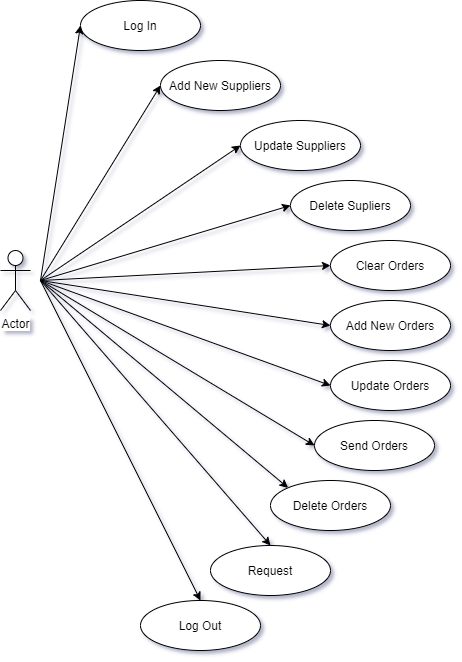

The diagram above was exported from draw.io. Its source (the exported page's mxGraphModel, read from the mxfile embedded in the PNG):
<mxGraphModel dx="630" dy="386" grid="1" gridSize="10" guides="1" tooltips="1" connect="1" arrows="1" fold="1" page="1" pageScale="1" pageWidth="827" pageHeight="1169" background="#ffffff" math="0" shadow="1">
  <root>
    <mxCell id="0" />
    <mxCell id="1" parent="0" />
    <mxCell id="3WIdkezZdWUGxmI4dcdA-3" value="Log In" style="ellipse;whiteSpace=wrap;html=1;" parent="1" vertex="1">
      <mxGeometry x="120" y="40" width="120" height="50" as="geometry" />
    </mxCell>
    <mxCell id="3WIdkezZdWUGxmI4dcdA-4" value="Add New Suppliers" style="ellipse;whiteSpace=wrap;html=1;" parent="1" vertex="1">
      <mxGeometry x="200" y="100" width="120" height="50" as="geometry" />
    </mxCell>
    <mxCell id="3WIdkezZdWUGxmI4dcdA-5" value="Update Suppliers" style="ellipse;whiteSpace=wrap;html=1;" parent="1" vertex="1">
      <mxGeometry x="280" y="160" width="120" height="50" as="geometry" />
    </mxCell>
    <mxCell id="3WIdkezZdWUGxmI4dcdA-6" value="Delete Supliers" style="ellipse;whiteSpace=wrap;html=1;" parent="1" vertex="1">
      <mxGeometry x="330" y="220" width="120" height="50" as="geometry" />
    </mxCell>
    <mxCell id="3WIdkezZdWUGxmI4dcdA-7" value="Clear Orders" style="ellipse;whiteSpace=wrap;html=1;" parent="1" vertex="1">
      <mxGeometry x="370" y="280" width="120" height="50" as="geometry" />
    </mxCell>
    <mxCell id="3WIdkezZdWUGxmI4dcdA-8" value="Update Orders" style="ellipse;whiteSpace=wrap;html=1;" parent="1" vertex="1">
      <mxGeometry x="370" y="400" width="120" height="50" as="geometry" />
    </mxCell>
    <mxCell id="3WIdkezZdWUGxmI4dcdA-9" value="Request" style="ellipse;whiteSpace=wrap;html=1;" parent="1" vertex="1">
      <mxGeometry x="250" y="585" width="120" height="50" as="geometry" />
    </mxCell>
    <mxCell id="3WIdkezZdWUGxmI4dcdA-10" value="Send Orders" style="ellipse;whiteSpace=wrap;html=1;" parent="1" vertex="1">
      <mxGeometry x="354" y="460" width="120" height="50" as="geometry" />
    </mxCell>
    <mxCell id="3WIdkezZdWUGxmI4dcdA-11" value="Add New Orders" style="ellipse;whiteSpace=wrap;html=1;" parent="1" vertex="1">
      <mxGeometry x="370" y="340" width="120" height="50" as="geometry" />
    </mxCell>
    <mxCell id="3WIdkezZdWUGxmI4dcdA-12" value="Delete Orders" style="ellipse;whiteSpace=wrap;html=1;" parent="1" vertex="1">
      <mxGeometry x="310" y="520" width="120" height="50" as="geometry" />
    </mxCell>
    <mxCell id="3WIdkezZdWUGxmI4dcdA-13" value="Log Out" style="ellipse;whiteSpace=wrap;html=1;" parent="1" vertex="1">
      <mxGeometry x="180" y="640" width="120" height="50" as="geometry" />
    </mxCell>
    <mxCell id="3WIdkezZdWUGxmI4dcdA-14" value="" style="endArrow=classic;html=1;entryX=0;entryY=0.5;entryDx=0;entryDy=0;exitX=1;exitY=0.3333333333333333;exitDx=0;exitDy=0;exitPerimeter=0;" parent="1" target="3WIdkezZdWUGxmI4dcdA-3" edge="1">
      <mxGeometry width="50" height="50" relative="1" as="geometry">
        <mxPoint x="80" y="320" as="sourcePoint" />
        <mxPoint x="100" y="140" as="targetPoint" />
      </mxGeometry>
    </mxCell>
    <mxCell id="3WIdkezZdWUGxmI4dcdA-15" value="" style="endArrow=classic;html=1;entryX=0;entryY=0.5;entryDx=0;entryDy=0;exitX=1;exitY=0.3333333333333333;exitDx=0;exitDy=0;exitPerimeter=0;" parent="1" target="3WIdkezZdWUGxmI4dcdA-4" edge="1">
      <mxGeometry width="50" height="50" relative="1" as="geometry">
        <mxPoint x="80" y="320" as="sourcePoint" />
        <mxPoint x="170" y="250" as="targetPoint" />
      </mxGeometry>
    </mxCell>
    <mxCell id="3WIdkezZdWUGxmI4dcdA-16" value="" style="endArrow=classic;html=1;entryX=0;entryY=0.5;entryDx=0;entryDy=0;exitX=1;exitY=0.3333333333333333;exitDx=0;exitDy=0;exitPerimeter=0;" parent="1" target="3WIdkezZdWUGxmI4dcdA-5" edge="1">
      <mxGeometry width="50" height="50" relative="1" as="geometry">
        <mxPoint x="80" y="320" as="sourcePoint" />
        <mxPoint x="200" y="370" as="targetPoint" />
      </mxGeometry>
    </mxCell>
    <mxCell id="3WIdkezZdWUGxmI4dcdA-17" value="" style="endArrow=classic;html=1;entryX=0;entryY=0.5;entryDx=0;entryDy=0;exitX=1;exitY=0.3333333333333333;exitDx=0;exitDy=0;exitPerimeter=0;" parent="1" target="3WIdkezZdWUGxmI4dcdA-6" edge="1">
      <mxGeometry width="50" height="50" relative="1" as="geometry">
        <mxPoint x="80" y="320" as="sourcePoint" />
        <mxPoint x="210" y="300" as="targetPoint" />
      </mxGeometry>
    </mxCell>
    <mxCell id="3WIdkezZdWUGxmI4dcdA-18" value="" style="endArrow=classic;html=1;entryX=0;entryY=0.5;entryDx=0;entryDy=0;exitX=1;exitY=0.3333333333333333;exitDx=0;exitDy=0;exitPerimeter=0;" parent="1" target="3WIdkezZdWUGxmI4dcdA-7" edge="1">
      <mxGeometry width="50" height="50" relative="1" as="geometry">
        <mxPoint x="80" y="320" as="sourcePoint" />
        <mxPoint x="230" y="310" as="targetPoint" />
      </mxGeometry>
    </mxCell>
    <mxCell id="3WIdkezZdWUGxmI4dcdA-19" value="" style="endArrow=classic;html=1;entryX=0;entryY=0.5;entryDx=0;entryDy=0;exitX=1;exitY=0.3333333333333333;exitDx=0;exitDy=0;exitPerimeter=0;" parent="1" target="3WIdkezZdWUGxmI4dcdA-11" edge="1">
      <mxGeometry width="50" height="50" relative="1" as="geometry">
        <mxPoint x="80" y="320" as="sourcePoint" />
        <mxPoint x="320" y="370" as="targetPoint" />
      </mxGeometry>
    </mxCell>
    <mxCell id="3WIdkezZdWUGxmI4dcdA-20" value="" style="endArrow=classic;html=1;entryX=0;entryY=0.5;entryDx=0;entryDy=0;exitX=1;exitY=0.3333333333333333;exitDx=0;exitDy=0;exitPerimeter=0;" parent="1" target="3WIdkezZdWUGxmI4dcdA-8" edge="1">
      <mxGeometry width="50" height="50" relative="1" as="geometry">
        <mxPoint x="80" y="320" as="sourcePoint" />
        <mxPoint x="170" y="470" as="targetPoint" />
      </mxGeometry>
    </mxCell>
    <mxCell id="3WIdkezZdWUGxmI4dcdA-21" value="" style="endArrow=classic;html=1;entryX=0;entryY=0.5;entryDx=0;entryDy=0;exitX=1;exitY=0.3333333333333333;exitDx=0;exitDy=0;exitPerimeter=0;" parent="1" target="3WIdkezZdWUGxmI4dcdA-10" edge="1">
      <mxGeometry width="50" height="50" relative="1" as="geometry">
        <mxPoint x="80" y="320" as="sourcePoint" />
        <mxPoint x="70" y="430" as="targetPoint" />
      </mxGeometry>
    </mxCell>
    <mxCell id="3WIdkezZdWUGxmI4dcdA-22" value="" style="endArrow=classic;html=1;exitX=1;exitY=0.3333333333333333;exitDx=0;exitDy=0;exitPerimeter=0;entryX=0;entryY=0;entryDx=0;entryDy=0;" parent="1" target="3WIdkezZdWUGxmI4dcdA-12" edge="1">
      <mxGeometry width="50" height="50" relative="1" as="geometry">
        <mxPoint x="80" y="320" as="sourcePoint" />
        <mxPoint x="200" y="460" as="targetPoint" />
      </mxGeometry>
    </mxCell>
    <mxCell id="3WIdkezZdWUGxmI4dcdA-23" value="" style="endArrow=classic;html=1;entryX=0.5;entryY=0;entryDx=0;entryDy=0;exitX=1;exitY=0.3333333333333333;exitDx=0;exitDy=0;exitPerimeter=0;" parent="1" target="3WIdkezZdWUGxmI4dcdA-9" edge="1">
      <mxGeometry width="50" height="50" relative="1" as="geometry">
        <mxPoint x="80" y="320" as="sourcePoint" />
        <mxPoint x="150" y="510" as="targetPoint" />
      </mxGeometry>
    </mxCell>
    <mxCell id="3WIdkezZdWUGxmI4dcdA-24" value="" style="endArrow=classic;html=1;entryX=0.5;entryY=0;entryDx=0;entryDy=0;exitX=1;exitY=0.3333333333333333;exitDx=0;exitDy=0;exitPerimeter=0;" parent="1" target="3WIdkezZdWUGxmI4dcdA-13" edge="1">
      <mxGeometry width="50" height="50" relative="1" as="geometry">
        <mxPoint x="80" y="320" as="sourcePoint" />
        <mxPoint x="190" y="530" as="targetPoint" />
      </mxGeometry>
    </mxCell>
    <mxCell id="n3pgULvBzKIo6MzMv7oN-3" value="Actor" style="shape=umlActor;verticalLabelPosition=bottom;labelBackgroundColor=#ffffff;verticalAlign=top;html=1;outlineConnect=0;" vertex="1" parent="1">
      <mxGeometry x="40" y="290" width="30" height="60" as="geometry" />
    </mxCell>
  </root>
</mxGraphModel>